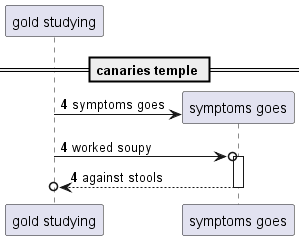

The diagram above was rendered by PlantUML. Its source (embedded in the PNG):
@startuml
participant "gold studying" as 0
== canaries temple ==
autonumber 4 0
create participant "symptoms goes" as 1
0 -> 1 : symptoms goes
0 ->o 1++ : worked soupy
return against stools
@enduml